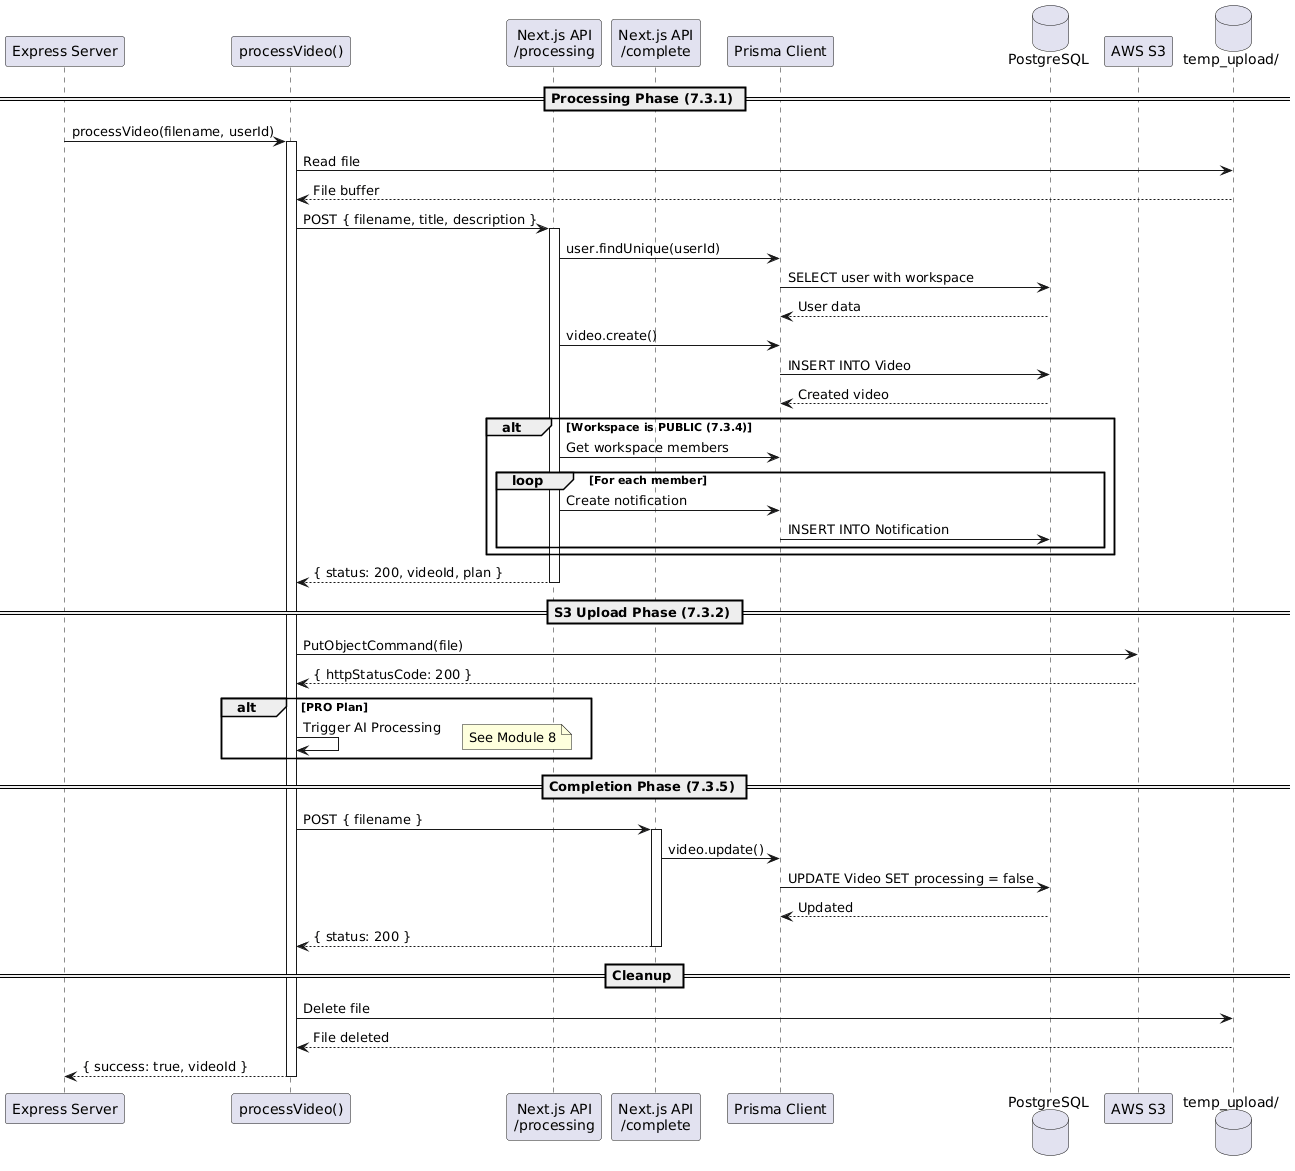

The diagram above was rendered by PlantUML. Its source (embedded in the PNG):
@startuml
participant "Express Server" as express
participant "processVideo()" as process
participant "Next.js API\n/processing" as procapi
participant "Next.js API\n/complete" as compapi
participant "Prisma Client" as prisma
database "PostgreSQL" as db
participant "AWS S3" as s3
database "temp_upload/" as temp

== Processing Phase (7.3.1) ==

express -> process: processVideo(filename, userId)
activate process

process -> temp: Read file
temp --> process: File buffer

process -> procapi: POST { filename, title, description }
activate procapi

procapi -> prisma: user.findUnique(userId)
prisma -> db: SELECT user with workspace
db --> prisma: User data

procapi -> prisma: video.create()
prisma -> db: INSERT INTO Video
db --> prisma: Created video

alt Workspace is PUBLIC (7.3.4)
  procapi -> prisma: Get workspace members
  loop For each member
    procapi -> prisma: Create notification
    prisma -> db: INSERT INTO Notification
  end
end

procapi --> process: { status: 200, videoId, plan }
deactivate procapi

== S3 Upload Phase (7.3.2) ==

process -> s3: PutObjectCommand(file)
s3 --> process: { httpStatusCode: 200 }

alt PRO Plan
  process -> process: Trigger AI Processing
  note right: See Module 8
end

== Completion Phase (7.3.5) ==

process -> compapi: POST { filename }
activate compapi

compapi -> prisma: video.update()
prisma -> db: UPDATE Video SET processing = false
db --> prisma: Updated

compapi --> process: { status: 200 }
deactivate compapi

== Cleanup ==

process -> temp: Delete file
temp --> process: File deleted

process --> express: { success: true, videoId }
deactivate process
@enduml